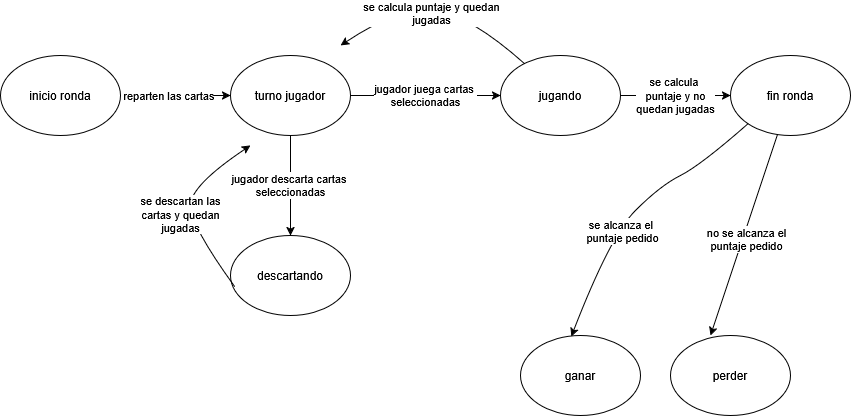

The diagram above was exported from draw.io. Its source (the exported page's mxGraphModel, read from the mxfile embedded in the PNG):
<mxGraphModel dx="1030" dy="610" grid="1" gridSize="10" guides="1" tooltips="1" connect="1" arrows="1" fold="1" page="1" pageScale="1" pageWidth="850" pageHeight="1100" math="0" shadow="0">
  <root>
    <mxCell id="0" />
    <mxCell id="1" parent="0" />
    <mxCell id="MY5SAWOy0znL3cMxkq9z-9" edge="1" parent="1" source="MY5SAWOy0znL3cMxkq9z-1" style="edgeStyle=orthogonalEdgeStyle;rounded=0;orthogonalLoop=1;jettySize=auto;html=1;" target="MY5SAWOy0znL3cMxkq9z-2" value="&lt;div&gt;se reparten las cartas&lt;/div&gt;">
      <mxGeometry relative="1" x="-0.25" as="geometry">
        <mxPoint as="offset" />
      </mxGeometry>
    </mxCell>
    <mxCell id="MY5SAWOy0znL3cMxkq9z-1" parent="1" style="ellipse;whiteSpace=wrap;html=1;" value="inicio ronda" vertex="1">
      <mxGeometry height="80" width="120" y="90" as="geometry" />
    </mxCell>
    <mxCell id="MY5SAWOy0znL3cMxkq9z-11" edge="1" parent="1" source="MY5SAWOy0znL3cMxkq9z-2" style="edgeStyle=orthogonalEdgeStyle;rounded=0;orthogonalLoop=1;jettySize=auto;html=1;" target="MY5SAWOy0znL3cMxkq9z-3" value="&lt;div&gt;jugador juega cartas&amp;nbsp;&lt;/div&gt;&lt;div&gt;seleccionadas&lt;/div&gt;">
      <mxGeometry relative="1" as="geometry" />
    </mxCell>
    <mxCell id="MY5SAWOy0znL3cMxkq9z-12" edge="1" parent="1" source="MY5SAWOy0znL3cMxkq9z-2" style="edgeStyle=orthogonalEdgeStyle;rounded=0;orthogonalLoop=1;jettySize=auto;html=1;startArrow=none;startFill=0;" target="MY5SAWOy0znL3cMxkq9z-4" value="&lt;div&gt;jugador descarta cartas&amp;nbsp;&lt;/div&gt;&lt;div&gt;seleccionadas&lt;/div&gt;">
      <mxGeometry relative="1" as="geometry" />
    </mxCell>
    <mxCell id="MY5SAWOy0znL3cMxkq9z-2" parent="1" style="ellipse;whiteSpace=wrap;html=1;" value="turno jugador" vertex="1">
      <mxGeometry height="80" width="120" x="230" y="90" as="geometry" />
    </mxCell>
    <mxCell id="MY5SAWOy0znL3cMxkq9z-14" edge="1" parent="1" source="MY5SAWOy0znL3cMxkq9z-3" style="edgeStyle=orthogonalEdgeStyle;rounded=0;orthogonalLoop=1;jettySize=auto;html=1;" target="MY5SAWOy0znL3cMxkq9z-5" value="&lt;div&gt;se calcula&amp;nbsp;&lt;/div&gt;&lt;div&gt;puntaje y no&lt;/div&gt;&lt;div&gt;quedan jugadas&lt;/div&gt;">
      <mxGeometry relative="1" as="geometry" />
    </mxCell>
    <mxCell id="MY5SAWOy0znL3cMxkq9z-3" parent="1" style="ellipse;whiteSpace=wrap;html=1;" value="&lt;div&gt;jugando&lt;/div&gt;" vertex="1">
      <mxGeometry height="80" width="120" x="500" y="90" as="geometry" />
    </mxCell>
    <mxCell id="MY5SAWOy0znL3cMxkq9z-4" parent="1" style="ellipse;whiteSpace=wrap;html=1;" value="descartando" vertex="1">
      <mxGeometry height="80" width="120" x="230" y="270" as="geometry" />
    </mxCell>
    <mxCell id="MY5SAWOy0znL3cMxkq9z-5" parent="1" style="ellipse;whiteSpace=wrap;html=1;" value="fin ronda" vertex="1">
      <mxGeometry height="80" width="120" x="730" y="90" as="geometry" />
    </mxCell>
    <mxCell id="MY5SAWOy0znL3cMxkq9z-6" parent="1" style="ellipse;whiteSpace=wrap;html=1;" value="ganar" vertex="1">
      <mxGeometry height="80" width="120" x="520" y="370" as="geometry" />
    </mxCell>
    <mxCell id="MY5SAWOy0znL3cMxkq9z-7" parent="1" style="ellipse;whiteSpace=wrap;html=1;" value="perder" vertex="1">
      <mxGeometry height="80" width="120" x="670" y="370" as="geometry" />
    </mxCell>
    <mxCell id="MY5SAWOy0znL3cMxkq9z-13" edge="1" parent="1" source="MY5SAWOy0znL3cMxkq9z-4" style="curved=1;endArrow=classic;html=1;rounded=0;exitX=0.033;exitY=0.635;exitDx=0;exitDy=0;exitPerimeter=0;" value="&lt;div&gt;se descartan las&lt;/div&gt;&lt;div&gt;cartas y quedan&lt;/div&gt;&lt;div&gt;jugadas&lt;/div&gt;">
      <mxGeometry height="50" relative="1" width="50" x="-0.081" y="10" as="geometry">
        <mxPoint as="offset" />
        <Array as="points">
          <mxPoint x="190" y="260" />
          <mxPoint x="190" y="220" />
        </Array>
        <mxPoint x="220" y="310" as="sourcePoint" />
        <mxPoint x="250" y="180" as="targetPoint" />
      </mxGeometry>
    </mxCell>
    <mxCell id="MY5SAWOy0znL3cMxkq9z-15" edge="1" parent="1" source="MY5SAWOy0znL3cMxkq9z-3" style="curved=1;endArrow=classic;html=1;rounded=0;" value="">
      <mxGeometry height="50" relative="1" width="50" as="geometry">
        <Array as="points">
          <mxPoint x="470" y="50" />
          <mxPoint x="400" y="40" />
        </Array>
        <mxPoint x="520" y="80" as="sourcePoint" />
        <mxPoint x="340" y="80" as="targetPoint" />
      </mxGeometry>
    </mxCell>
    <mxCell id="MY5SAWOy0znL3cMxkq9z-16" connectable="0" parent="MY5SAWOy0znL3cMxkq9z-15" style="edgeLabel;html=1;align=center;verticalAlign=middle;resizable=0;points=[];" value="&lt;div&gt;se calcula puntaje y quedan&lt;/div&gt;&lt;div&gt;jugadas&lt;/div&gt;" vertex="1">
      <mxGeometry relative="1" x="0.0456" y="3" as="geometry">
        <mxPoint as="offset" />
      </mxGeometry>
    </mxCell>
    <mxCell id="MY5SAWOy0znL3cMxkq9z-17" edge="1" parent="1" source="MY5SAWOy0znL3cMxkq9z-5" style="curved=1;endArrow=classic;html=1;rounded=0;exitX=0;exitY=1;exitDx=0;exitDy=0;entryX=0.423;entryY=0.015;entryDx=0;entryDy=0;entryPerimeter=0;" target="MY5SAWOy0znL3cMxkq9z-6" value="">
      <mxGeometry height="50" relative="1" width="50" as="geometry">
        <Array as="points">
          <mxPoint x="700" y="200" />
          <mxPoint x="660" y="220" />
          <mxPoint x="610" y="270" />
        </Array>
        <mxPoint x="610" y="300" as="sourcePoint" />
        <mxPoint x="580" y="350" as="targetPoint" />
      </mxGeometry>
    </mxCell>
    <mxCell id="MY5SAWOy0znL3cMxkq9z-18" connectable="0" parent="MY5SAWOy0znL3cMxkq9z-17" style="edgeLabel;html=1;align=center;verticalAlign=middle;resizable=0;points=[];" value="&lt;div&gt;se alcanza el&amp;nbsp;&lt;/div&gt;&lt;div&gt;puntaje pedido&lt;/div&gt;" vertex="1">
      <mxGeometry relative="1" x="0.1721" y="5" as="geometry">
        <mxPoint as="offset" />
      </mxGeometry>
    </mxCell>
    <mxCell id="MY5SAWOy0znL3cMxkq9z-20" edge="1" parent="1" source="MY5SAWOy0znL3cMxkq9z-5" style="curved=1;endArrow=classic;html=1;rounded=0;entryX=0.333;entryY=0;entryDx=0;entryDy=0;entryPerimeter=0;" target="MY5SAWOy0znL3cMxkq9z-7" value="">
      <mxGeometry height="50" relative="1" width="50" as="geometry">
        <Array as="points">
          <mxPoint x="760" y="220" />
        </Array>
        <mxPoint x="710" y="300" as="sourcePoint" />
        <mxPoint x="760" y="250" as="targetPoint" />
      </mxGeometry>
    </mxCell>
    <mxCell id="MY5SAWOy0znL3cMxkq9z-21" connectable="0" parent="MY5SAWOy0znL3cMxkq9z-20" style="edgeLabel;html=1;align=center;verticalAlign=middle;resizable=0;points=[];" value="&lt;div&gt;no se alcanza el&lt;/div&gt;&lt;div&gt;puntaje pedido&lt;/div&gt;" vertex="1">
      <mxGeometry relative="1" x="0.0296" y="3" as="geometry">
        <mxPoint as="offset" />
      </mxGeometry>
    </mxCell>
  </root>
</mxGraphModel>